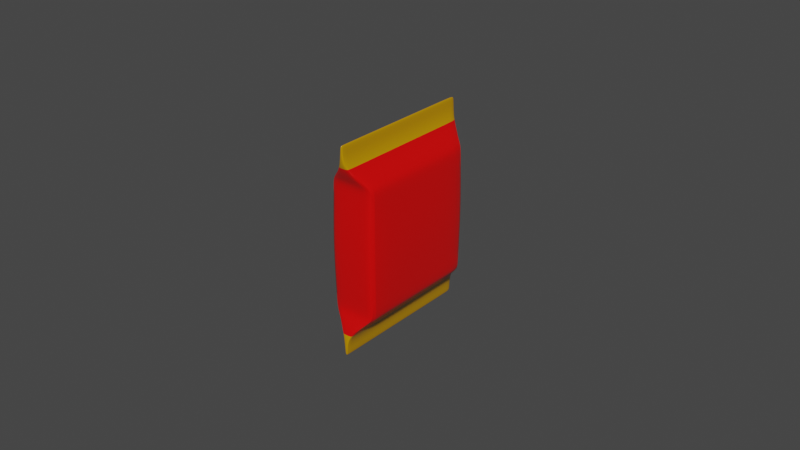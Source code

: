 # Source: alfajor.blend  (saved by Blender 3.6.11; exported with 4.5.12 LTS)
import bpy
from mathutils import Matrix  # noqa: F401  (used for matrix-valued properties, if any)

bpy.ops.wm.read_factory_settings(use_empty=True)
scene = bpy.context.scene
scene.name = 'Scene'

# ---- collections
col_collection = bpy.data.collections.new('Collection'); scene.collection.children.link(col_collection)

# ---- materials (node trees are filled in below, after node groups)
mat_material_001 = bpy.data.materials.new('Material.001')
mat_material_001.use_transparent_shadow = False
mat_material_002 = bpy.data.materials.new('Material.002')
mat_material_002.use_transparent_shadow = False

# ---- node groups
ng_auto_smooth = bpy.data.node_groups.new('Auto Smooth', 'GeometryNodeTree')
_s = ng_auto_smooth.interface.new_socket(name='Geometry', in_out='OUTPUT', socket_type='NodeSocketGeometry')
_s = ng_auto_smooth.interface.new_socket(name='Geometry', in_out='INPUT', socket_type='NodeSocketGeometry')
_s = ng_auto_smooth.interface.new_socket(name='Angle', in_out='INPUT', socket_type='NodeSocketFloat')
_s.subtype = 'ANGLE'
_s.min_value = 0.0
_s.max_value = 3.142
ng_auto_smooth.is_modifier = True
_N = ng_auto_smooth.nodes; _L = ng_auto_smooth.links
n0 = _N.new('NodeGroupOutput'); n0.name = 'Group Output'; n0.location = (480, -100)
n1 = _N.new('NodeGroupInput'); n1.name = 'Group Input'; n1.location = (-420, -300)
n2 = _N.new('NodeGroupInput'); n2.name = 'Group Input.001'; n2.location = (-60, -100)
n3 = _N.new('GeometryNodeSetShadeSmooth'); n3.name = 'Set Shade Smooth'; n3.location = (120, -100)
n3.domain = 'EDGE'
n4 = _N.new('GeometryNodeSetShadeSmooth'); n4.name = 'Set Shade Smooth.001'; n4.location = (300, -100)
n5 = _N.new('GeometryNodeInputMeshEdgeAngle'); n5.name = 'Edge Angle'; n5.location = (-420, -220)
n6 = _N.new('GeometryNodeInputEdgeSmooth'); n6.name = 'Is Edge Smooth'; n6.location = (-60, -160)
n7 = _N.new('GeometryNodeInputShadeSmooth'); n7.name = 'Is Face Smooth'; n7.location = (-240, -340)
n8 = _N.new('FunctionNodeBooleanMath'); n8.name = 'Boolean Math'; n8.location = (-60, -220)
n9 = _N.new('FunctionNodeCompare'); n9.name = 'Compare'; n9.location = (-240, -180)
n9.operation = 'LESS_EQUAL'
_L.new(n5.outputs[0], n9.inputs[0])
_L.new(n4.outputs[0], n0.inputs[0])
_L.new(n1.outputs[1], n9.inputs[1])
_L.new(n9.outputs[0], n8.inputs[0])
_L.new(n7.outputs[0], n8.inputs[1])
_L.new(n2.outputs[0], n3.inputs[0])
_L.new(n6.outputs[0], n3.inputs[1])
_L.new(n3.outputs[0], n4.inputs[0])
_L.new(n8.outputs[0], n3.inputs[2])
n0.is_active_output = True

# ---- material node trees
mat_material_001.use_nodes = True; mat_material_001.node_tree.nodes.clear()
_N = mat_material_001.node_tree.nodes; _L = mat_material_001.node_tree.links
n0 = _N.new('ShaderNodeBsdfPrincipled'); n0.name = 'Principled BSDF'; n0.location = (10, 300)
n0.distribution = 'GGX'
n0.subsurface_method = 'RANDOM_WALK_SKIN'
n0.inputs[0].default_value = (0.8, 0.001403, 0.001403, 1.0)
n0.inputs[2].default_value = 0.3
n0.inputs[3].default_value = 1.45
n0.inputs[13].default_value = 0.5273
n0.inputs[27].default_value = (0.0, 0.0, 0.0, 1.0)
n0.inputs[28].default_value = 1.0
n1 = _N.new('ShaderNodeOutputMaterial'); n1.name = 'Material Output'; n1.location = (300, 300)
n2 = _N.new('ShaderNodeMapping'); n2.name = 'Mapping'; n2.location = (-593, 312)
n3 = _N.new('ShaderNodeTexCoord'); n3.name = 'Texture Coordinate'; n3.location = (-773, 312)
_L.new(n0.outputs[0], n1.inputs[0])
_L.new(n3.outputs[2], n2.inputs[0])
n1.is_active_output = True
mat_material_002.use_nodes = True; mat_material_002.node_tree.nodes.clear()
_N = mat_material_002.node_tree.nodes; _L = mat_material_002.node_tree.links
n0 = _N.new('ShaderNodeBsdfPrincipled'); n0.name = 'Principled BSDF'; n0.location = (11, 296)
n0.distribution = 'GGX'
n0.subsurface_method = 'RANDOM_WALK_SKIN'
n0.inputs[0].default_value = (0.5352, 0.2642, 0.0, 1.0)
n0.inputs[2].default_value = 0.1364
n0.inputs[3].default_value = 1.45
n0.inputs[27].default_value = (0.0, 0.0, 0.0, 1.0)
n0.inputs[28].default_value = 1.0
n1 = _N.new('ShaderNodeOutputMaterial'); n1.name = 'Material Output'; n1.location = (301, 296)
_L.new(n0.outputs[0], n1.inputs[0])
n1.is_active_output = True

# ---- world
world_world = bpy.data.worlds.new('World'); scene.world = world_world
world_world.use_nodes = True; world_world.node_tree.nodes.clear()
_N = world_world.node_tree.nodes; _L = world_world.node_tree.links
n0 = _N.new('ShaderNodeOutputWorld'); n0.name = 'World Output'; n0.location = (300, 300)
n1 = _N.new('ShaderNodeBackground'); n1.name = 'Background'; n1.location = (10, 300)
n1.inputs[0].default_value = (0.05088, 0.05088, 0.05088, 1.0)
_L.new(n1.outputs[0], n0.inputs[0])
n0.is_active_output = True
world_world.color = (0.05088, 0.05088, 0.05088)
world_world.use_sun_shadow = False
world_world.sun_shadow_jitter_overblur = 0.0

# ---- meshes
me_cube_003 = bpy.data.meshes.new('Cube.003')
me_cube_003.from_pydata([(-0.03817, -0.035, 0.035), (-0.03817, 0.035, 0.035), (0.03817, -0.035, 0.035), (0.03817, 0.035, 0.035), (-0.001336, -0.0411, 0.0556), (-0.001336, 0.0411, 0.0556), (0.001336, 0.0411, 0.0556), (0.001336, -0.0411, 0.0556), (0.003754, 0.04161, 0.04413), (0.003754, -0.04161, 0.04413), (-0.003754, -0.04161, 0.04413), (-0.003754, 0.04161, 0.04413), (0.002486, 0.04116, 0.05432), (-0.002486, -0.04116, 0.05432), (0.002486, -0.04116, 0.05432), (-0.002486, 0.04116, 0.05432), (-0.03817, -0.0328, 0.035), (0.03817, -0.0328, 0.035), (-0.001336, -0.03851, 0.0556), (0.001336, -0.03851, 0.0556), (-0.003754, -0.03899, 0.04413), (0.003754, -0.03899, 0.04413), (-0.002486, -0.03857, 0.05432), (0.002486, -0.03857, 0.05432), (-0.03817, 0.02902, 0.035), (-0.001336, 0.03409, 0.0556), (-0.003754, 0.0345, 0.04413), (-0.002486, 0.03413, 0.05432), (0.03817, 0.02902, 0.035), (0.001336, 0.03409, 0.0556), (0.003754, 0.0345, 0.04413), (0.002486, 0.03413, 0.05432), (-0.0372, -0.03676, 0.0), (-0.0372, 0.03631, 0.0), (0.0372, 0.03631, 0.0), (0.0372, -0.03676, 0.0), (0.04356, -0.03314, 0.0), (-0.04356, -0.03314, 0.0), (0.04356, 0.02959, 0.0), (-0.04356, 0.02959, 0.0), (-0.03806, -0.03519, 0.03123), (-0.03806, 0.03514, 0.03123), (0.03806, 0.03514, 0.03123), (0.03806, -0.03519, 0.03123), (0.03806, -0.03234, 0.03123), (-0.03806, -0.03234, 0.03123), (0.03806, 0.02859, 0.03123), (-0.03806, 0.02859, 0.03123), (0.0, 0.035, 0.035), (0.0, -0.035, 0.035), (0.0, 0.0411, 0.0556), (0.0, -0.0411, 0.0556), (0.0, 0.04161, 0.04413), (0.0, -0.04161, 0.04413), (0.0, 0.04116, 0.05432), (0.0, -0.04116, 0.05432), (0.0, -0.03851, 0.0556), (0.0, 0.03409, 0.0556), (0.0, -0.03676, 0.0), (0.0, 0.03631, 0.0), (0.0, -0.03519, 0.03123), (0.0, 0.03514, 0.03123), (-0.03817, -0.035, -0.035), (-0.03817, 0.035, -0.035), (0.03817, -0.035, -0.035), (0.03817, 0.035, -0.035), (-0.001336, -0.0411, -0.0556), (-0.001336, 0.0411, -0.0556), (0.001336, 0.0411, -0.0556), (0.001336, -0.0411, -0.0556), (0.003754, 0.04161, -0.04413), (0.003754, -0.04161, -0.04413), (-0.003754, -0.04161, -0.04413), (-0.003754, 0.04161, -0.04413), (0.002486, 0.04116, -0.05432), (-0.002486, -0.04116, -0.05432), (0.002486, -0.04116, -0.05432), (-0.002486, 0.04116, -0.05432), (-0.03817, -0.0328, -0.035), (0.03817, -0.0328, -0.035), (-0.001336, -0.03851, -0.0556), (0.001336, -0.03851, -0.0556), (-0.003754, -0.03899, -0.04413), (0.003754, -0.03899, -0.04413), (-0.002486, -0.03857, -0.05432), (0.002486, -0.03857, -0.05432), (-0.03817, 0.02902, -0.035), (-0.001336, 0.03409, -0.0556), (-0.003754, 0.0345, -0.04413), (-0.002486, 0.03413, -0.05432), (0.03817, 0.02902, -0.035), (0.001336, 0.03409, -0.0556), (0.003754, 0.0345, -0.04413), (0.002486, 0.03413, -0.05432), (-0.03806, -0.03519, -0.03123), (-0.03806, 0.03514, -0.03123), (0.03806, 0.03514, -0.03123), (0.03806, -0.03519, -0.03123), (0.03806, -0.03234, -0.03123), (-0.03806, -0.03234, -0.03123), (0.03806, 0.02859, -0.03123), (-0.03806, 0.02859, -0.03123), (0.0, 0.035, -0.035), (0.0, -0.035, -0.035), (0.0, 0.0411, -0.0556), (0.0, -0.0411, -0.0556), (0.0, 0.04161, -0.04413), (0.0, -0.04161, -0.04413), (0.0, 0.04116, -0.05432), (0.0, -0.04116, -0.05432), (0.0, -0.03851, -0.0556), (0.0, 0.03409, -0.0556), (0.0, -0.03519, -0.03123), (0.0, 0.03514, -0.03123)], [], [(47, 24, 1, 41), (61, 48, 3, 42), (44, 17, 2, 43), (60, 49, 0, 40), (31, 12, 6, 29), (56, 18, 4, 51), (22, 13, 4, 18), (55, 14, 7, 51), (54, 15, 5, 50), (48, 1, 11, 52), (49, 2, 9, 53), (16, 0, 10, 20), (28, 3, 8, 30), (52, 11, 15, 54), (53, 9, 14, 55), (20, 10, 13, 22), (30, 8, 12, 31), (9, 21, 23, 14), (26, 20, 22, 27), (2, 17, 21, 9), (24, 16, 20, 26), (27, 22, 18, 25), (57, 25, 18, 56), (14, 23, 19, 7), (46, 28, 17, 44), (40, 0, 16, 45), (42, 3, 28, 46), (50, 5, 25, 57), (15, 27, 25, 5), (1, 24, 26, 11), (11, 26, 27, 15), (21, 30, 31, 23), (17, 28, 30, 21), (23, 31, 29, 19), (45, 16, 24, 47), (37, 45, 47, 39), (34, 42, 46, 38), (32, 40, 45, 37), (38, 46, 44, 36), (58, 60, 40, 32), (36, 44, 43, 35), (59, 61, 42, 34), (39, 47, 41, 33), (33, 41, 61, 59), (35, 43, 60, 58), (6, 50, 57, 29), (29, 57, 56, 19), (10, 53, 55, 13), (8, 52, 54, 12), (0, 49, 53, 10), (3, 48, 52, 8), (12, 54, 50, 6), (13, 55, 51, 4), (19, 56, 51, 7), (43, 2, 49, 60), (41, 1, 48, 61), (101, 95, 63, 86), (113, 96, 65, 102), (98, 97, 64, 79), (112, 94, 62, 103), (93, 91, 68, 74), (110, 105, 66, 80), (84, 80, 66, 75), (109, 105, 69, 76), (108, 104, 67, 77), (102, 106, 73, 63), (103, 107, 71, 64), (78, 82, 72, 62), (90, 92, 70, 65), (106, 108, 77, 73), (107, 109, 76, 71), (82, 84, 75, 72), (92, 93, 74, 70), (71, 76, 85, 83), (88, 89, 84, 82), (64, 71, 83, 79), (86, 88, 82, 78), (89, 87, 80, 84), (111, 110, 80, 87), (76, 69, 81, 85), (100, 98, 79, 90), (94, 99, 78, 62), (96, 100, 90, 65), (104, 111, 87, 67), (77, 67, 87, 89), (63, 73, 88, 86), (73, 77, 89, 88), (83, 85, 93, 92), (79, 83, 92, 90), (85, 81, 91, 93), (99, 101, 86, 78), (37, 39, 101, 99), (34, 38, 100, 96), (32, 37, 99, 94), (38, 36, 98, 100), (58, 32, 94, 112), (36, 35, 97, 98), (59, 34, 96, 113), (39, 33, 95, 101), (33, 59, 113, 95), (35, 58, 112, 97), (68, 91, 111, 104), (91, 81, 110, 111), (72, 75, 109, 107), (70, 74, 108, 106), (62, 72, 107, 103), (65, 70, 106, 102), (74, 68, 104, 108), (75, 66, 105, 109), (81, 69, 105, 110), (97, 112, 103, 64), (95, 113, 102, 63)])
me_cube_003.polygons.foreach_set('use_smooth', [True] * 112)
me_cube_003.polygons.foreach_set('material_index', [0, 0, 0, 0, 1, 1, 1, 1, 1, 0, 0, 0, 0, 1, 1, 1, 1, 1, 1, 0, 0, 1, 1, 1, 0, 0, 0, 1, 1, 0, 1, 1, 0, 1, 0, 0, 0, 0, 0, 0, 0, 0, 0, 0, 0, 1, 1, 1, 1, 0, 0, 1, 1, 1, 0, 0, 0, 0, 0, 0, 1, 1, 1, 1, 1, 0, 0, 0, 0, 1, 1, 1, 1, 1, 1, 0, 0, 1, 1, 1, 0, 0, 0, 1, 1, 0, 1, 1, 0, 1, 0, 0, 0, 0, 0, 0, 0, 0, 0, 0, 0, 1, 1, 1, 1, 0, 0, 1, 1, 1, 0, 0])
_uv = me_cube_003.uv_layers.new(name='UVMap')
_uv.uv.foreach_set('vector', [0.7571, 0.7809, 0.761, 0.8148, 0.8148, 0.8148, 0.816, 0.7809, 0.5, 0.7809, 0.5, 0.8148, 0.8433, 0.8148, 0.8423, 0.7809, 0.2092, 0.7809, 0.2051, 0.8148, 0.1852, 0.8148, 0.1835, 0.7809, 0.5, 0.7809, 0.5, 0.8148, 0.1567, 0.8148, 0.1577, 0.7809, 0.8069, 0.9885, 0.8701, 0.9885, 0.8696, 1.0, 0.8065, 1.0, 0.5, 0.1536, 0.488, 0.1536, 0.488, 0.1304, 0.5, 0.1304, 0.1532, 0.9885, 0.1299, 0.9885, 0.1304, 1.0, 0.1536, 1.0, 0.5, 0.9885, 0.5224, 0.9885, 0.512, 1.0, 0.5, 1.0, 0.5, 0.9885, 0.4776, 0.9885, 0.488, 1.0, 0.5, 1.0, 0.5, 0.8148, 0.1567, 0.8148, 0.4662, 0.8969, 0.5, 0.8969, 0.5, 0.8148, 0.8433, 0.8148, 0.5338, 0.8969, 0.5, 0.8969, 0.1567, 0.2051, 0.1567, 0.1852, 0.4662, 0.1258, 0.4662, 0.1494, 0.8433, 0.761, 0.8433, 0.8148, 0.5338, 0.8742, 0.5338, 0.8103, 0.5, 0.8969, 0.4662, 0.8969, 0.4776, 0.9885, 0.5, 0.9885, 0.5, 0.8969, 0.5338, 0.8969, 0.5224, 0.9885, 0.5, 0.9885, 0.1494, 0.8969, 0.1258, 0.8969, 0.1299, 0.9885, 0.1532, 0.9885, 0.8103, 0.8969, 0.8742, 0.8969, 0.8701, 0.9885, 0.8069, 0.9885, 0.1258, 0.8969, 0.1494, 0.8969, 0.1532, 0.9885, 0.1299, 0.9885, 0.8103, 0.8969, 0.1494, 0.8969, 0.1532, 0.9885, 0.8069, 0.9885, 0.8433, 0.1852, 0.8433, 0.2051, 0.5338, 0.1494, 0.5338, 0.1258, 0.1567, 0.761, 0.1567, 0.2051, 0.4662, 0.1494, 0.4662, 0.8103, 0.8069, 0.9885, 0.1532, 0.9885, 0.1536, 1.0, 0.8065, 1.0, 0.5, 0.8065, 0.488, 0.8065, 0.488, 0.1536, 0.5, 0.1536, 0.1299, 0.9885, 0.1532, 0.9885, 0.1536, 1.0, 0.1304, 1.0, 0.7571, 0.7809, 0.761, 0.8148, 0.2051, 0.8148, 0.2092, 0.7809, 0.1835, 0.7809, 0.1852, 0.8148, 0.2051, 0.8148, 0.2092, 0.7809, 0.816, 0.7809, 0.8148, 0.8148, 0.761, 0.8148, 0.7571, 0.7809, 0.5, 0.8696, 0.488, 0.8696, 0.488, 0.8065, 0.5, 0.8065, 0.8701, 0.9885, 0.8069, 0.9885, 0.8065, 1.0, 0.8696, 1.0, 0.1567, 0.8148, 0.1567, 0.761, 0.4662, 0.8103, 0.4662, 0.8742, 0.8742, 0.8969, 0.8103, 0.8969, 0.8069, 0.9885, 0.8701, 0.9885, 0.1494, 0.8969, 0.8103, 0.8969, 0.8069, 0.9885, 0.1532, 0.9885, 0.8433, 0.2051, 0.8433, 0.761, 0.5338, 0.8103, 0.5338, 0.1494, 0.1532, 0.9885, 0.8069, 0.9885, 0.8065, 1.0, 0.1536, 1.0, 0.2092, 0.7809, 0.2051, 0.8148, 0.761, 0.8148, 0.7571, 0.7809, 0.2019, 0.5, 0.2092, 0.7809, 0.7571, 0.7809, 0.7661, 0.5, 0.7744, 0.4997, 0.7655, 0.7359, 0.716, 0.7359, 0.7236, 0.4997, 0.1694, 0.5, 0.1835, 0.7809, 0.2092, 0.7809, 0.2019, 0.5, 0.7271, 0.4961, 0.7195, 0.7324, 0.2815, 0.7359, 0.2754, 0.4997, 0.5, 0.5, 0.5, 0.7809, 0.1577, 0.7809, 0.1655, 0.5, 0.2424, 0.4997, 0.2449, 0.5949, 0.2362, 0.5949, 0.2279, 0.4997, 0.5, 0.5, 0.5, 0.7809, 0.8423, 0.7809, 0.8345, 0.5, 0.7661, 0.5, 0.7571, 0.7809, 0.816, 0.7809, 0.8265, 0.5, 0.1655, 0.5, 0.1577, 0.7809, 0.5, 0.7809, 0.5, 0.5, 0.8345, 0.5, 0.8423, 0.7809, 0.5, 0.7809, 0.5, 0.5, 0.512, 0.8696, 0.5, 0.8696, 0.5, 0.8065, 0.512, 0.8065, 0.512, 0.8065, 0.5, 0.8065, 0.5, 0.1536, 0.512, 0.1536, 0.4662, 0.8969, 0.5, 0.8969, 0.5, 0.9885, 0.4776, 0.9885, 0.5338, 0.8969, 0.5, 0.8969, 0.5, 0.9885, 0.5224, 0.9885, 0.1567, 0.8148, 0.5, 0.8148, 0.5, 0.8969, 0.4662, 0.8969, 0.8433, 0.8148, 0.5, 0.8148, 0.5, 0.8969, 0.5338, 0.8969, 0.5224, 0.9885, 0.5, 0.9885, 0.5, 1.0, 0.512, 1.0, 0.4776, 0.9885, 0.5, 0.9885, 0.5, 1.0, 0.488, 1.0, 0.512, 0.1536, 0.5, 0.1536, 0.5, 0.1304, 0.512, 0.1304, 0.8423, 0.7809, 0.8433, 0.8148, 0.5, 0.8148, 0.5, 0.7809, 0.1577, 0.7809, 0.1567, 0.8148, 0.5, 0.8148, 0.5, 0.7809, 0.7571, 0.2191, 0.816, 0.2191, 0.8148, 0.1852, 0.761, 0.1852, 0.5, 0.2191, 0.8423, 0.2191, 0.8433, 0.1852, 0.5, 0.1852, 0.2092, 0.2191, 0.1835, 0.2191, 0.1852, 0.1852, 0.2051, 0.1852, 0.5, 0.2191, 0.1577, 0.2191, 0.1567, 0.1852, 0.5, 0.1852, 0.8069, 0.01147, 0.8065, 0.0, 0.8696, 0.0, 0.8701, 0.01147, 0.5, 0.1536, 0.5, 0.1304, 0.488, 0.1304, 0.488, 0.1536, 0.1532, 0.01147, 0.1536, 0.0, 0.1304, 0.0, 0.1299, 0.01147, 0.5, 0.01147, 0.5, 0.0, 0.512, 0.0, 0.5224, 0.01147, 0.5, 0.01147, 0.5, 0.0, 0.488, 0.0, 0.4776, 0.01147, 0.5, 0.1852, 0.5, 0.1031, 0.4662, 0.1031, 0.1567, 0.1852, 0.5, 0.1852, 0.5, 0.1031, 0.5338, 0.1031, 0.8433, 0.1852, 0.1567, 0.2051, 0.4662, 0.1494, 0.4662, 0.1258, 0.1567, 0.1852, 0.8433, 0.761, 0.5338, 0.8103, 0.5338, 0.8742, 0.8433, 0.8148, 0.5, 0.1031, 0.5, 0.01147, 0.4776, 0.01147, 0.4662, 0.1031, 0.5, 0.1031, 0.5, 0.01147, 0.5224, 0.01147, 0.5338, 0.1031, 0.1494, 0.1031, 0.1532, 0.01147, 0.1299, 0.01147, 0.1258, 0.1031, 0.8103, 0.1031, 0.8069, 0.01147, 0.8701, 0.01147, 0.8742, 0.1031, 0.1258, 0.1031, 0.1299, 0.01147, 0.1532, 0.01147, 0.1494, 0.1031, 0.8103, 0.1031, 0.8069, 0.01147, 0.1532, 0.01147, 0.1494, 0.1031, 0.8433, 0.1852, 0.5338, 0.1258, 0.5338, 0.1494, 0.8433, 0.2051, 0.1567, 0.761, 0.4662, 0.8103, 0.4662, 0.1494, 0.1567, 0.2051, 0.8069, 0.01147, 0.8065, 0.0, 0.1536, 0.0, 0.1532, 0.01147, 0.5, 0.8065, 0.5, 0.1536, 0.488, 0.1536, 0.488, 0.8065, 0.1299, 0.01147, 0.1304, 0.0, 0.1536, 0.0, 0.1532, 0.01147, 0.7571, 0.2191, 0.2092, 0.2191, 0.2051, 0.1852, 0.761, 0.1852, 0.1835, 0.2191, 0.2092, 0.2191, 0.2051, 0.1852, 0.1852, 0.1852, 0.816, 0.2191, 0.7571, 0.2191, 0.761, 0.1852, 0.8148, 0.1852, 0.5, 0.8696, 0.5, 0.8065, 0.488, 0.8065, 0.488, 0.8696, 0.8701, 0.01147, 0.8696, 0.0, 0.8065, 0.0, 0.8069, 0.01147, 0.1567, 0.8148, 0.4662, 0.8742, 0.4662, 0.8103, 0.1567, 0.761, 0.8742, 0.1031, 0.8701, 0.01147, 0.8069, 0.01147, 0.8103, 0.1031, 0.1494, 0.1031, 0.1532, 0.01147, 0.8069, 0.01147, 0.8103, 0.1031, 0.8433, 0.2051, 0.5338, 0.1494, 0.5338, 0.8103, 0.8433, 0.761, 0.1532, 0.01147, 0.1536, 0.0, 0.8065, 0.0, 0.8069, 0.01147, 0.2092, 0.2191, 0.7571, 0.2191, 0.761, 0.1852, 0.2051, 0.1852, 0.2019, 0.5, 0.7661, 0.5, 0.7571, 0.2191, 0.2092, 0.2191, 0.7744, 0.4997, 0.7236, 0.4997, 0.716, 0.2634, 0.7655, 0.2634, 0.1694, 0.5, 0.2019, 0.5, 0.2092, 0.2191, 0.1835, 0.2191, 0.7271, 0.4961, 0.2754, 0.4997, 0.2815, 0.2634, 0.7195, 0.2599, 0.5, 0.5, 0.1655, 0.5, 0.1577, 0.2191, 0.5, 0.2191, 0.2424, 0.4997, 0.2279, 0.4997, 0.2362, 0.4044, 0.2449, 0.4044, 0.5, 0.5, 0.8345, 0.5, 0.8423, 0.2191, 0.5, 0.2191, 0.7661, 0.5, 0.8265, 0.5, 0.816, 0.2191, 0.7571, 0.2191, 0.1655, 0.5, 0.5, 0.5, 0.5, 0.2191, 0.1577, 0.2191, 0.8345, 0.5, 0.5, 0.5, 0.5, 0.2191, 0.8423, 0.2191, 0.512, 0.8696, 0.512, 0.8065, 0.5, 0.8065, 0.5, 0.8696, 0.512, 0.8065, 0.512, 0.1536, 0.5, 0.1536, 0.5, 0.8065, 0.4662, 0.1031, 0.4776, 0.01147, 0.5, 0.01147, 0.5, 0.1031, 0.5338, 0.1031, 0.5224, 0.01147, 0.5, 0.01147, 0.5, 0.1031, 0.1567, 0.1852, 0.4662, 0.1031, 0.5, 0.1031, 0.5, 0.1852, 0.8433, 0.1852, 0.5338, 0.1031, 0.5, 0.1031, 0.5, 0.1852, 0.5224, 0.01147, 0.512, 0.0, 0.5, 0.0, 0.5, 0.01147, 0.4776, 0.01147, 0.488, 0.0, 0.5, 0.0, 0.5, 0.01147, 0.512, 0.1536, 0.512, 0.1304, 0.5, 0.1304, 0.5, 0.1536, 0.8423, 0.2191, 0.5, 0.2191, 0.5, 0.1852, 0.8433, 0.1852, 0.1577, 0.2191, 0.5, 0.2191, 0.5, 0.1852, 0.1567, 0.1852])
me_cube_003.materials.append(mat_material_001)
me_cube_003.materials.append(mat_material_002)
me_cube_003.update()

# ---- objects
ob_empty = bpy.data.objects.new('Empty', None)
ob_cube = bpy.data.objects.new('Cube', me_cube_003)

# ---- transforms, parenting, visibility, modifiers, constraints
ob_empty.location = (0.0, 0.0, 0.0)
ob_empty.rotation_euler = (1.571, -0.0, 1.571)
ob_empty.scale = (0.01482, 0.01482, 0.01482)
ob_empty.empty_display_type = 'IMAGE'
ob_empty.empty_display_size = 5.0
ob_empty.use_empty_image_alpha = True
ob_empty.color = (1.0, 1.0, 1.0, 0.6812)
ob_empty.hide_select = True
ob_cube.location = (0.0, 0.0, 0.0)
ob_cube.scale = (0.1942, 0.5931, 0.5931)
_m = ob_cube.modifiers.new('Subdivision', 'SUBSURF')
_m.levels = 2
_m = ob_cube.modifiers.new('Auto Smooth', 'NODES')
_m.node_group = ng_auto_smooth
_gi = [s.identifier for s in ng_auto_smooth.interface.items_tree if s.item_type == 'SOCKET' and s.in_out == 'INPUT']
_m[_gi[1]] = 0.5236  # Angle

# ---- collection membership
col_collection.objects.link(ob_empty)
col_collection.objects.link(ob_cube)

# ---- scene / render settings (as saved in the file)
scene.frame_start = 1; scene.frame_end = 250; scene.frame_set(1)
scene.render.engine = 'BLENDER_EEVEE_NEXT'
scene.cycles.sampling_pattern = 'TABULATED_SOBOL'
scene.view_settings.view_transform = 'Filmic'
bpy.context.view_layer.update()

# ---- added for rendering (the .blend has no active camera and no usable light): camera, sun
cam_auto = bpy.data.cameras.new('AutoCamera')
cam_auto.lens = 50.0
cam_auto.sensor_width = 36.0
cam_auto.clip_end = 1000.0
ob_auto_camera = bpy.data.objects.new('AutoCamera', cam_auto)
scene.collection.objects.link(ob_auto_camera)
ob_auto_camera.location = (0.185045, -0.222054, 0.148036)
ob_auto_camera.rotation_euler = (1.09748, -7.21219e-08, 0.694738)
scene.camera = ob_auto_camera
light_auto_sun = bpy.data.lights.new('AutoSun', 'SUN')
light_auto_sun.energy = 3.0
light_auto_sun.angle = 0.0523599
ob_auto_sun = bpy.data.objects.new('AutoSun', light_auto_sun)
scene.collection.objects.link(ob_auto_sun)
ob_auto_sun.rotation_euler = (0.872665, 0.174533, 0.523599)
bpy.context.view_layer.update()
